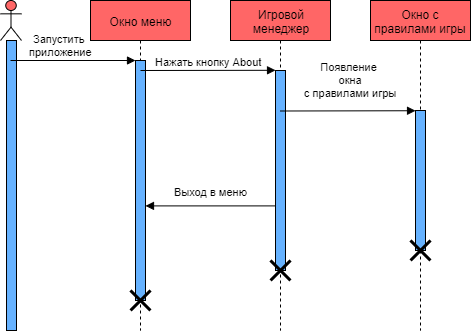

The diagram above was exported from draw.io. Its source (the exported page's mxGraphModel, read from the mxfile embedded in the PNG):
<mxGraphModel dx="1278" dy="499" grid="1" gridSize="10" guides="1" tooltips="1" connect="1" arrows="1" fold="1" page="1" pageScale="1" pageWidth="827" pageHeight="1169" math="0" shadow="0">
  <root>
    <mxCell id="0" />
    <mxCell id="1" parent="0" />
    <mxCell id="Pgn_32v8ztg6_2JB2SOA-89" value="" style="shape=umlLifeline;participant=umlActor;perimeter=lifelinePerimeter;whiteSpace=wrap;html=1;container=1;collapsible=0;recursiveResize=0;verticalAlign=top;spacingTop=36;labelBackgroundColor=#ffffff;outlineConnect=0;fillColor=#FF6666;" vertex="1" parent="1">
      <mxGeometry width="21" height="320" as="geometry" />
    </mxCell>
    <mxCell id="Pgn_32v8ztg6_2JB2SOA-90" value="" style="html=1;points=[];perimeter=orthogonalPerimeter;fillColor=#66B2FF;" vertex="1" parent="Pgn_32v8ztg6_2JB2SOA-89">
      <mxGeometry x="6" y="40" width="10" height="290" as="geometry" />
    </mxCell>
    <mxCell id="Pgn_32v8ztg6_2JB2SOA-91" value="Запустить &lt;br&gt;приложение" style="html=1;verticalAlign=bottom;endArrow=block;" edge="1" parent="Pgn_32v8ztg6_2JB2SOA-89" target="Pgn_32v8ztg6_2JB2SOA-93">
      <mxGeometry x="-0.2" width="80" relative="1" as="geometry">
        <mxPoint x="10" y="60" as="sourcePoint" />
        <mxPoint x="90" y="60" as="targetPoint" />
        <mxPoint as="offset" />
      </mxGeometry>
    </mxCell>
    <mxCell id="Pgn_32v8ztg6_2JB2SOA-92" value="Окно меню&lt;br&gt;" style="shape=umlLifeline;perimeter=lifelinePerimeter;whiteSpace=wrap;html=1;container=1;collapsible=0;recursiveResize=0;outlineConnect=0;fillColor=#FF6666;" vertex="1" parent="1">
      <mxGeometry x="90" width="100" height="330" as="geometry" />
    </mxCell>
    <mxCell id="Pgn_32v8ztg6_2JB2SOA-93" value="" style="html=1;points=[];perimeter=orthogonalPerimeter;fillColor=#66B2FF;" vertex="1" parent="Pgn_32v8ztg6_2JB2SOA-92">
      <mxGeometry x="45" y="60" width="10" height="240" as="geometry" />
    </mxCell>
    <mxCell id="Pgn_32v8ztg6_2JB2SOA-94" value="" style="shape=umlDestroy;whiteSpace=wrap;html=1;strokeWidth=3;" vertex="1" parent="Pgn_32v8ztg6_2JB2SOA-92">
      <mxGeometry x="40" y="290" width="20" height="20" as="geometry" />
    </mxCell>
    <mxCell id="Pgn_32v8ztg6_2JB2SOA-95" value="Окно с&lt;br&gt;правилами игры" style="shape=umlLifeline;perimeter=lifelinePerimeter;whiteSpace=wrap;html=1;container=1;collapsible=0;recursiveResize=0;outlineConnect=0;fillColor=#FF6666;" vertex="1" parent="1">
      <mxGeometry x="370" width="100" height="330" as="geometry" />
    </mxCell>
    <mxCell id="Pgn_32v8ztg6_2JB2SOA-96" value="" style="html=1;points=[];perimeter=orthogonalPerimeter;fillColor=#66B2FF;" vertex="1" parent="Pgn_32v8ztg6_2JB2SOA-95">
      <mxGeometry x="45" y="110" width="10" height="140" as="geometry" />
    </mxCell>
    <mxCell id="Pgn_32v8ztg6_2JB2SOA-97" value="" style="shape=umlDestroy;whiteSpace=wrap;html=1;strokeWidth=3;" vertex="1" parent="Pgn_32v8ztg6_2JB2SOA-95">
      <mxGeometry x="40" y="240" width="20" height="20" as="geometry" />
    </mxCell>
    <mxCell id="Pgn_32v8ztg6_2JB2SOA-98" value="Игровой&lt;br&gt;менеджер&lt;br&gt;" style="shape=umlLifeline;perimeter=lifelinePerimeter;whiteSpace=wrap;html=1;container=1;collapsible=0;recursiveResize=0;outlineConnect=0;fillColor=#FF6666;" vertex="1" parent="1">
      <mxGeometry x="230" width="100" height="330" as="geometry" />
    </mxCell>
    <mxCell id="Pgn_32v8ztg6_2JB2SOA-99" value="" style="html=1;points=[];perimeter=orthogonalPerimeter;fillColor=#66B2FF;" vertex="1" parent="Pgn_32v8ztg6_2JB2SOA-98">
      <mxGeometry x="45" y="70" width="10" height="200" as="geometry" />
    </mxCell>
    <mxCell id="Pgn_32v8ztg6_2JB2SOA-100" value="" style="shape=umlDestroy;whiteSpace=wrap;html=1;strokeWidth=3;" vertex="1" parent="Pgn_32v8ztg6_2JB2SOA-98">
      <mxGeometry x="40" y="260" width="20" height="20" as="geometry" />
    </mxCell>
    <mxCell id="Pgn_32v8ztg6_2JB2SOA-101" value="Нажать кнопку About" style="html=1;verticalAlign=bottom;endArrow=block;entryX=0.003;entryY=-0.001;entryDx=0;entryDy=0;entryPerimeter=0;" edge="1" parent="1" target="Pgn_32v8ztg6_2JB2SOA-99">
      <mxGeometry width="80" relative="1" as="geometry">
        <mxPoint x="140" y="70" as="sourcePoint" />
        <mxPoint x="265" y="70" as="targetPoint" />
      </mxGeometry>
    </mxCell>
    <mxCell id="Pgn_32v8ztg6_2JB2SOA-102" value="Появление &lt;br&gt;окна&lt;br&gt;с правилами игры" style="html=1;verticalAlign=bottom;endArrow=block;entryX=0.003;entryY=-0.001;entryDx=0;entryDy=0;entryPerimeter=0;" edge="1" parent="1">
      <mxGeometry x="0.0371" y="10" width="80" relative="1" as="geometry">
        <mxPoint x="280" y="110.5" as="sourcePoint" />
        <mxPoint x="415.03" y="110.23000000000002" as="targetPoint" />
        <mxPoint as="offset" />
      </mxGeometry>
    </mxCell>
    <mxCell id="Pgn_32v8ztg6_2JB2SOA-103" value="Выход в меню" style="html=1;verticalAlign=bottom;endArrow=block;exitX=0;exitY=0.677;exitDx=0;exitDy=0;exitPerimeter=0;" edge="1" parent="1" source="Pgn_32v8ztg6_2JB2SOA-99" target="Pgn_32v8ztg6_2JB2SOA-93">
      <mxGeometry y="-5" width="80" relative="1" as="geometry">
        <mxPoint x="290" y="120.5" as="sourcePoint" />
        <mxPoint x="425.03" y="120.23000000000002" as="targetPoint" />
        <mxPoint as="offset" />
      </mxGeometry>
    </mxCell>
  </root>
</mxGraphModel>